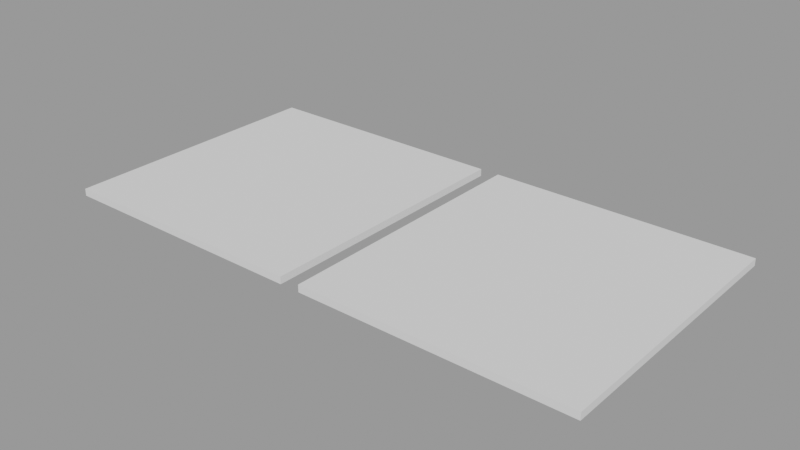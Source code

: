 # Source: s4.blend  (saved by Blender 2.93.21; exported with 4.5.12 LTS)
import bpy
from mathutils import Matrix  # noqa: F401  (used for matrix-valued properties, if any)

bpy.ops.wm.read_factory_settings(use_empty=True)
scene = bpy.context.scene
scene.name = 'Scene'

# ---- meshes
me_mesh_003 = bpy.data.meshes.new('mesh.003')
me_mesh_003.from_pydata([(0.0, 0.0, -0.39), (0.0, 29.97, -0.39), (28.3, 29.97, -0.39), (28.3, 0.0, -0.39), (0.0, 0.0, 0.39), (0.0, 29.97, 0.39), (28.3, 29.97, 0.39), (28.3, 0.0, 0.39), (30.48, 0.0, -0.39), (30.48, 29.97, -0.39), (59.06, 29.97, -0.39), (59.06, 0.0, -0.39), (30.48, 0.0, 0.39), (30.48, 29.97, 0.39), (59.06, 29.97, 0.39), (59.06, 0.0, 0.39)], [], [(0, 1, 2, 3), (4, 7, 6, 5), (3, 2, 6, 7), (1, 0, 4, 5), (2, 1, 5, 6), (0, 3, 7, 4), (8, 9, 10, 11), (12, 15, 14, 13), (11, 10, 14, 15), (9, 8, 12, 13), (10, 9, 13, 14), (8, 11, 15, 12)])
me_mesh_003.use_remesh_fix_poles = True
me_mesh_003.use_remesh_preserve_attributes = False
me_mesh_003.update()

# ---- objects
ob_object_001 = bpy.data.objects.new('object.001', me_mesh_003)

# ---- transforms, parenting, visibility, modifiers, constraints
ob_object_001.location = (0.0, 0.0, 0.0)

# ---- collection membership
scene.collection.objects.link(ob_object_001)

# ---- scene / render settings (as saved in the file)
scene.frame_start = 1; scene.frame_end = 250; scene.frame_set(1)
scene.render.engine = 'BLENDER_EEVEE_NEXT'
scene.render.image_settings.exr_codec = 'NONE'
scene.render.simplify_subdivision_render = 0
scene.render.simplify_child_particles_render = 0.0
scene.cycles.use_denoising = False
scene.cycles.samples = 128
scene.cycles.sampling_pattern = 'TABULATED_SOBOL'
scene.cycles.use_adaptive_sampling = False
scene.cycles.use_light_tree = False
scene.view_settings.view_transform = 'Filmic'
bpy.context.view_layer.update()

# ---- added for rendering (the .blend has no active camera and no usable light): camera, sun + grey world if the file has none
cam_auto = bpy.data.cameras.new('AutoCamera')
cam_auto.lens = 50.0
cam_auto.sensor_width = 36.0
cam_auto.clip_end = 1075.42
ob_auto_camera = bpy.data.objects.new('AutoCamera', cam_auto)
scene.collection.objects.link(ob_auto_camera)
ob_auto_camera.location = (90.8052, -58.5472, 49.0222)
ob_auto_camera.rotation_euler = (1.09748, -7.21219e-08, 0.694738)
scene.camera = ob_auto_camera
light_auto_sun = bpy.data.lights.new('AutoSun', 'SUN')
light_auto_sun.energy = 3.0
light_auto_sun.angle = 0.0523599
ob_auto_sun = bpy.data.objects.new('AutoSun', light_auto_sun)
scene.collection.objects.link(ob_auto_sun)
ob_auto_sun.rotation_euler = (0.872665, 0.174533, 0.523599)
if scene.world is None:
    world_auto = bpy.data.worlds.new('AutoWorld')
    world_auto.color = (0.3, 0.3, 0.3)
    scene.world = world_auto
bpy.context.view_layer.update()
